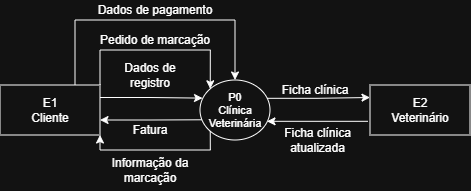

The diagram above was exported from draw.io. Its source (the exported page's mxGraphModel, read from the mxfile embedded in the PNG):
<mxGraphModel dx="511" dy="306" grid="1" gridSize="10" guides="1" tooltips="1" connect="1" arrows="1" fold="1" page="1" pageScale="1" pageWidth="850" pageHeight="1100" math="0" shadow="0">
  <root>
    <mxCell id="0" />
    <mxCell id="1" parent="0" />
    <mxCell id="tbgfdia0slYfrsGNZhPd-1" parent="1" style="shape=ellipse;html=1;dashed=0;whiteSpace=wrap;perimeter=ellipsePerimeter;fontSize=11;" value="P0&lt;div&gt;Clínica&lt;/div&gt;&lt;div&gt;Veterinária&lt;/div&gt;" vertex="1">
      <mxGeometry height="60" width="70" x="390" y="270" as="geometry" />
    </mxCell>
    <mxCell id="tbgfdia0slYfrsGNZhPd-14" edge="1" parent="1" source="tbgfdia0slYfrsGNZhPd-2" style="edgeStyle=orthogonalEdgeStyle;rounded=0;orthogonalLoop=1;jettySize=auto;html=1;exitX=1;exitY=0;exitDx=0;exitDy=0;entryX=0;entryY=0;entryDx=0;entryDy=0;" target="tbgfdia0slYfrsGNZhPd-1">
      <mxGeometry relative="1" as="geometry">
        <Array as="points">
          <mxPoint x="290" y="240" />
          <mxPoint x="400" y="240" />
        </Array>
      </mxGeometry>
    </mxCell>
    <mxCell id="tbgfdia0slYfrsGNZhPd-15" edge="1" parent="1" source="tbgfdia0slYfrsGNZhPd-2" style="edgeStyle=orthogonalEdgeStyle;rounded=0;orthogonalLoop=1;jettySize=auto;html=1;exitX=0.75;exitY=0;exitDx=0;exitDy=0;entryX=0.5;entryY=0;entryDx=0;entryDy=0;" target="tbgfdia0slYfrsGNZhPd-1">
      <mxGeometry relative="1" as="geometry">
        <Array as="points">
          <mxPoint x="265" y="210" />
          <mxPoint x="425" y="210" />
        </Array>
      </mxGeometry>
    </mxCell>
    <mxCell id="tbgfdia0slYfrsGNZhPd-19" edge="1" parent="1" source="tbgfdia0slYfrsGNZhPd-2" style="edgeStyle=orthogonalEdgeStyle;rounded=0;orthogonalLoop=1;jettySize=auto;html=1;exitX=1;exitY=1;exitDx=0;exitDy=0;entryX=0;entryY=1;entryDx=0;entryDy=0;startArrow=classic;startFill=1;endArrow=none;endFill=0;" target="tbgfdia0slYfrsGNZhPd-1">
      <mxGeometry relative="1" as="geometry">
        <Array as="points">
          <mxPoint x="290" y="340" />
          <mxPoint x="400" y="340" />
        </Array>
      </mxGeometry>
    </mxCell>
    <mxCell id="tbgfdia0slYfrsGNZhPd-2" parent="1" style="html=1;dashed=0;whiteSpace=wrap;" value="E1&lt;div&gt;Cliente&lt;/div&gt;" vertex="1">
      <mxGeometry height="50" width="100" x="190" y="275" as="geometry" />
    </mxCell>
    <mxCell id="tbgfdia0slYfrsGNZhPd-3" parent="1" style="html=1;dashed=0;whiteSpace=wrap;" value="E2&lt;div&gt;Veterinário&lt;/div&gt;" vertex="1">
      <mxGeometry height="50" width="100" x="560" y="275" as="geometry" />
    </mxCell>
    <mxCell id="tbgfdia0slYfrsGNZhPd-4" edge="1" parent="1" source="tbgfdia0slYfrsGNZhPd-2" style="edgeStyle=orthogonalEdgeStyle;rounded=0;orthogonalLoop=1;jettySize=auto;html=1;exitX=1;exitY=0.25;exitDx=0;exitDy=0;entryX=0.036;entryY=0.302;entryDx=0;entryDy=0;entryPerimeter=0;" target="tbgfdia0slYfrsGNZhPd-1">
      <mxGeometry relative="1" as="geometry">
        <Array as="points">
          <mxPoint x="340" y="288" />
        </Array>
        <mxPoint x="395" y="288" as="targetPoint" />
      </mxGeometry>
    </mxCell>
    <mxCell id="tbgfdia0slYfrsGNZhPd-5" edge="1" parent="1" style="edgeStyle=orthogonalEdgeStyle;rounded=0;orthogonalLoop=1;jettySize=auto;html=1;exitX=1;exitY=0.25;exitDx=0;exitDy=0;entryX=0.027;entryY=0.663;entryDx=0;entryDy=0;entryPerimeter=0;startArrow=classic;startFill=1;endArrow=none;endFill=0;" target="tbgfdia0slYfrsGNZhPd-1">
      <mxGeometry relative="1" as="geometry">
        <Array as="points">
          <mxPoint x="340" y="310" />
        </Array>
        <mxPoint x="290" y="310" as="sourcePoint" />
        <mxPoint x="391" y="310" as="targetPoint" />
      </mxGeometry>
    </mxCell>
    <mxCell id="tbgfdia0slYfrsGNZhPd-6" edge="1" parent="1" style="edgeStyle=orthogonalEdgeStyle;rounded=0;orthogonalLoop=1;jettySize=auto;html=1;exitX=1;exitY=0.25;exitDx=0;exitDy=0;entryX=0;entryY=0.25;entryDx=0;entryDy=0;" target="tbgfdia0slYfrsGNZhPd-3">
      <mxGeometry relative="1" as="geometry">
        <Array as="points">
          <mxPoint x="507" y="288" />
        </Array>
        <mxPoint x="457" y="288.31" as="sourcePoint" />
        <mxPoint x="560" y="289.31" as="targetPoint" />
      </mxGeometry>
    </mxCell>
    <mxCell id="tbgfdia0slYfrsGNZhPd-7" edge="1" parent="1" style="edgeStyle=orthogonalEdgeStyle;rounded=0;orthogonalLoop=1;jettySize=auto;html=1;exitX=1;exitY=0.25;exitDx=0;exitDy=0;entryX=0.012;entryY=0.302;entryDx=0;entryDy=0;entryPerimeter=0;startArrow=classic;startFill=1;endArrow=none;endFill=0;">
      <mxGeometry relative="1" as="geometry">
        <Array as="points">
          <mxPoint x="507" y="311.31" />
        </Array>
        <mxPoint x="457" y="311.31" as="sourcePoint" />
        <mxPoint x="558" y="311.31" as="targetPoint" />
      </mxGeometry>
    </mxCell>
    <mxCell id="tbgfdia0slYfrsGNZhPd-8" parent="1" style="text;html=1;whiteSpace=wrap;strokeColor=none;fillColor=none;align=center;verticalAlign=middle;rounded=0;" value="Dados de registro" vertex="1">
      <mxGeometry height="40" width="80" x="300" y="245" as="geometry" />
    </mxCell>
    <mxCell id="tbgfdia0slYfrsGNZhPd-9" parent="1" style="text;html=1;whiteSpace=wrap;strokeColor=none;fillColor=none;align=center;verticalAlign=middle;rounded=0;" value="&lt;div&gt;Ficha clínica&lt;/div&gt;" vertex="1">
      <mxGeometry height="20" width="90" x="460" y="270" as="geometry" />
    </mxCell>
    <mxCell id="tbgfdia0slYfrsGNZhPd-10" parent="1" style="text;html=1;whiteSpace=wrap;strokeColor=none;fillColor=none;align=center;verticalAlign=middle;rounded=0;" value="&lt;div&gt;Ficha clínica atualizada&lt;/div&gt;" vertex="1">
      <mxGeometry height="40" width="85" x="465" y="310" as="geometry" />
    </mxCell>
    <mxCell id="tbgfdia0slYfrsGNZhPd-11" parent="1" style="text;html=1;whiteSpace=wrap;strokeColor=none;fillColor=none;align=center;verticalAlign=middle;rounded=0;" value="Fatura" vertex="1">
      <mxGeometry height="20" width="80" x="300" y="310" as="geometry" />
    </mxCell>
    <mxCell id="tbgfdia0slYfrsGNZhPd-13" parent="1" style="text;whiteSpace=wrap;align=center;verticalAlign=middle;" value="Pedido de marcação" vertex="1">
      <mxGeometry height="20" width="130" x="280" y="220" as="geometry" />
    </mxCell>
    <mxCell id="tbgfdia0slYfrsGNZhPd-17" parent="1" style="text;whiteSpace=wrap;align=center;verticalAlign=middle;" value="Dados de pagamento" vertex="1">
      <mxGeometry height="20" width="150" x="270" y="190" as="geometry" />
    </mxCell>
    <mxCell id="tbgfdia0slYfrsGNZhPd-21" parent="1" style="text;whiteSpace=wrap;align=center;verticalAlign=middle;" value="Informação da marcação" vertex="1">
      <mxGeometry height="40" width="90" x="295" y="340" as="geometry" />
    </mxCell>
  </root>
</mxGraphModel>